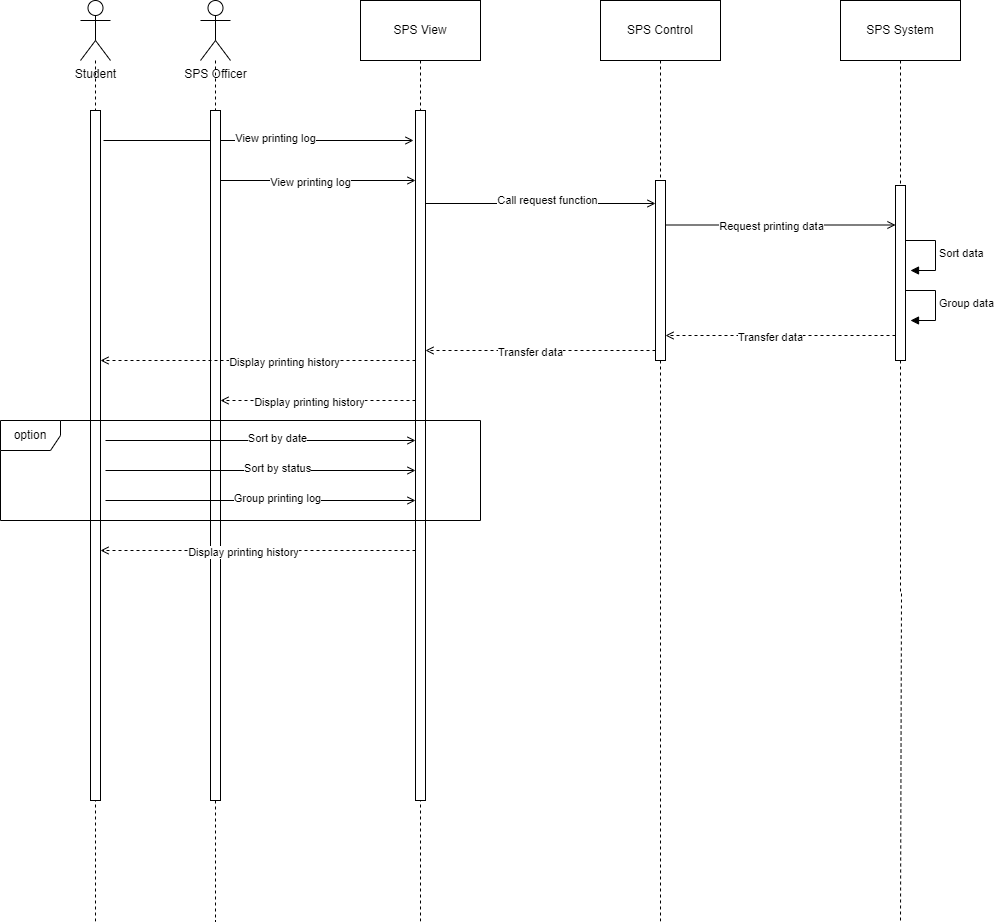

The diagram above was exported from draw.io. Its source (the exported page's mxGraphModel, read from the mxfile embedded in the PNG):
<mxGraphModel dx="1644" dy="432" grid="1" gridSize="10" guides="1" tooltips="1" connect="1" arrows="1" fold="1" page="1" pageScale="1" pageWidth="850" pageHeight="1100" math="0" shadow="0">
  <root>
    <mxCell id="0" />
    <mxCell id="1" parent="0" />
    <mxCell id="aJIv3JrRTuxJk59l7qPo-19" value="" style="endArrow=open;html=1;rounded=0;endFill=0;" parent="1" edge="1">
      <mxGeometry width="50" height="50" relative="1" as="geometry">
        <mxPoint x="63" y="180" as="sourcePoint" />
        <mxPoint x="373" y="180" as="targetPoint" />
      </mxGeometry>
    </mxCell>
    <mxCell id="aJIv3JrRTuxJk59l7qPo-21" value="View printing log" style="edgeLabel;html=1;align=center;verticalAlign=middle;resizable=0;points=[];" parent="aJIv3JrRTuxJk59l7qPo-19" connectable="0" vertex="1">
      <mxGeometry x="-0.0452" y="3" relative="1" as="geometry">
        <mxPoint x="23" as="offset" />
      </mxGeometry>
    </mxCell>
    <mxCell id="aJIv3JrRTuxJk59l7qPo-6" style="edgeStyle=orthogonalEdgeStyle;rounded=0;orthogonalLoop=1;jettySize=auto;html=1;endArrow=none;endFill=0;dashed=1;" parent="1" source="aJIv3JrRTuxJk59l7qPo-1" edge="1">
      <mxGeometry relative="1" as="geometry">
        <mxPoint x="55" y="960.800048828125" as="targetPoint" />
      </mxGeometry>
    </mxCell>
    <mxCell id="aJIv3JrRTuxJk59l7qPo-1" value="Student" style="shape=umlActor;verticalLabelPosition=bottom;verticalAlign=top;html=1;outlineConnect=0;" parent="1" vertex="1">
      <mxGeometry x="40" y="40" width="30" height="60" as="geometry" />
    </mxCell>
    <mxCell id="aJIv3JrRTuxJk59l7qPo-7" style="edgeStyle=orthogonalEdgeStyle;rounded=0;orthogonalLoop=1;jettySize=auto;html=1;endArrow=none;endFill=0;dashed=1;" parent="1" source="aJIv3JrRTuxJk59l7qPo-12" edge="1">
      <mxGeometry relative="1" as="geometry">
        <mxPoint x="175" y="961" as="targetPoint" />
        <Array as="points">
          <mxPoint x="175" y="596" />
          <mxPoint x="176" y="596" />
        </Array>
      </mxGeometry>
    </mxCell>
    <mxCell id="aJIv3JrRTuxJk59l7qPo-2" value="SPS Officer" style="shape=umlActor;verticalLabelPosition=bottom;verticalAlign=top;html=1;outlineConnect=0;" parent="1" vertex="1">
      <mxGeometry x="160" y="40" width="30" height="60" as="geometry" />
    </mxCell>
    <mxCell id="aJIv3JrRTuxJk59l7qPo-8" style="edgeStyle=orthogonalEdgeStyle;rounded=0;orthogonalLoop=1;jettySize=auto;html=1;endArrow=none;endFill=0;dashed=1;" parent="1" source="aJIv3JrRTuxJk59l7qPo-3" edge="1">
      <mxGeometry relative="1" as="geometry">
        <mxPoint x="380" y="960.7999877929688" as="targetPoint" />
      </mxGeometry>
    </mxCell>
    <mxCell id="aJIv3JrRTuxJk59l7qPo-3" value="SPS View" style="rounded=0;whiteSpace=wrap;html=1;" parent="1" vertex="1">
      <mxGeometry x="320" y="40" width="120" height="60" as="geometry" />
    </mxCell>
    <mxCell id="aJIv3JrRTuxJk59l7qPo-9" style="edgeStyle=orthogonalEdgeStyle;rounded=0;orthogonalLoop=1;jettySize=auto;html=1;endArrow=none;endFill=0;dashed=1;" parent="1" source="aJIv3JrRTuxJk59l7qPo-4" edge="1">
      <mxGeometry relative="1" as="geometry">
        <mxPoint x="620" y="960.800048828125" as="targetPoint" />
      </mxGeometry>
    </mxCell>
    <mxCell id="aJIv3JrRTuxJk59l7qPo-4" value="SPS Control" style="rounded=0;whiteSpace=wrap;html=1;" parent="1" vertex="1">
      <mxGeometry x="560" y="40" width="120" height="60" as="geometry" />
    </mxCell>
    <mxCell id="aJIv3JrRTuxJk59l7qPo-10" style="edgeStyle=orthogonalEdgeStyle;rounded=0;orthogonalLoop=1;jettySize=auto;html=1;endArrow=none;endFill=0;dashed=1;" parent="1" source="aJIv3JrRTuxJk59l7qPo-18" edge="1">
      <mxGeometry relative="1" as="geometry">
        <mxPoint x="860" y="960.7999877929688" as="targetPoint" />
        <Array as="points">
          <mxPoint x="860" y="633" />
          <mxPoint x="861" y="633" />
        </Array>
      </mxGeometry>
    </mxCell>
    <mxCell id="aJIv3JrRTuxJk59l7qPo-5" value="SPS System" style="rounded=0;whiteSpace=wrap;html=1;" parent="1" vertex="1">
      <mxGeometry x="800" y="40" width="120" height="60" as="geometry" />
    </mxCell>
    <mxCell id="aJIv3JrRTuxJk59l7qPo-11" value="" style="html=1;points=[[0,0,0,0,5],[0,1,0,0,-5],[1,0,0,0,5],[1,1,0,0,-5]];perimeter=orthogonalPerimeter;outlineConnect=0;targetShapes=umlLifeline;portConstraint=eastwest;newEdgeStyle={&quot;curved&quot;:0,&quot;rounded&quot;:0};" parent="1" vertex="1">
      <mxGeometry x="50" y="150" width="10" height="690" as="geometry" />
    </mxCell>
    <mxCell id="aJIv3JrRTuxJk59l7qPo-15" value="" style="edgeStyle=orthogonalEdgeStyle;rounded=0;orthogonalLoop=1;jettySize=auto;html=1;endArrow=none;endFill=0;dashed=1;" parent="1" source="aJIv3JrRTuxJk59l7qPo-2" target="aJIv3JrRTuxJk59l7qPo-12" edge="1">
      <mxGeometry relative="1" as="geometry">
        <mxPoint x="175" y="961" as="targetPoint" />
        <mxPoint x="175" y="100" as="sourcePoint" />
        <Array as="points">
          <mxPoint x="175" y="170" />
          <mxPoint x="175" y="170" />
        </Array>
      </mxGeometry>
    </mxCell>
    <mxCell id="aJIv3JrRTuxJk59l7qPo-12" value="" style="html=1;points=[[0,0,0,0,5],[0,1,0,0,-5],[1,0,0,0,5],[1,1,0,0,-5]];perimeter=orthogonalPerimeter;outlineConnect=0;targetShapes=umlLifeline;portConstraint=eastwest;newEdgeStyle={&quot;curved&quot;:0,&quot;rounded&quot;:0};" parent="1" vertex="1">
      <mxGeometry x="170" y="150" width="10" height="690" as="geometry" />
    </mxCell>
    <mxCell id="aJIv3JrRTuxJk59l7qPo-16" value="" style="html=1;points=[[0,0,0,0,5],[0,1,0,0,-5],[1,0,0,0,5],[1,1,0,0,-5]];perimeter=orthogonalPerimeter;outlineConnect=0;targetShapes=umlLifeline;portConstraint=eastwest;newEdgeStyle={&quot;curved&quot;:0,&quot;rounded&quot;:0};" parent="1" vertex="1">
      <mxGeometry x="375" y="150" width="10" height="690" as="geometry" />
    </mxCell>
    <mxCell id="aJIv3JrRTuxJk59l7qPo-17" value="" style="html=1;points=[[0,0,0,0,5],[0,1,0,0,-5],[1,0,0,0,5],[1,1,0,0,-5]];perimeter=orthogonalPerimeter;outlineConnect=0;targetShapes=umlLifeline;portConstraint=eastwest;newEdgeStyle={&quot;curved&quot;:0,&quot;rounded&quot;:0};" parent="1" vertex="1">
      <mxGeometry x="615" y="220" width="10" height="180" as="geometry" />
    </mxCell>
    <mxCell id="aJIv3JrRTuxJk59l7qPo-20" value="" style="endArrow=open;html=1;rounded=0;endFill=0;" parent="1" edge="1">
      <mxGeometry width="50" height="50" relative="1" as="geometry">
        <mxPoint x="180" y="220" as="sourcePoint" />
        <mxPoint x="375" y="220" as="targetPoint" />
      </mxGeometry>
    </mxCell>
    <mxCell id="aJIv3JrRTuxJk59l7qPo-22" value="View printing log" style="edgeLabel;html=1;align=center;verticalAlign=middle;resizable=0;points=[];" parent="aJIv3JrRTuxJk59l7qPo-20" connectable="0" vertex="1">
      <mxGeometry x="-0.0872" y="-1" relative="1" as="geometry">
        <mxPoint as="offset" />
      </mxGeometry>
    </mxCell>
    <mxCell id="aJIv3JrRTuxJk59l7qPo-23" value="" style="endArrow=open;html=1;rounded=0;endFill=0;" parent="1" edge="1">
      <mxGeometry width="50" height="50" relative="1" as="geometry">
        <mxPoint x="385" y="243" as="sourcePoint" />
        <mxPoint x="615" y="243" as="targetPoint" />
      </mxGeometry>
    </mxCell>
    <mxCell id="aJIv3JrRTuxJk59l7qPo-24" value="Call request function" style="edgeLabel;html=1;align=center;verticalAlign=middle;resizable=0;points=[];" parent="aJIv3JrRTuxJk59l7qPo-23" connectable="0" vertex="1">
      <mxGeometry x="0.0522" y="4" relative="1" as="geometry">
        <mxPoint as="offset" />
      </mxGeometry>
    </mxCell>
    <mxCell id="aJIv3JrRTuxJk59l7qPo-25" value="" style="endArrow=open;html=1;rounded=0;endFill=0;" parent="1" edge="1">
      <mxGeometry width="50" height="50" relative="1" as="geometry">
        <mxPoint x="625" y="264.5" as="sourcePoint" />
        <mxPoint x="855" y="264.5" as="targetPoint" />
      </mxGeometry>
    </mxCell>
    <mxCell id="aJIv3JrRTuxJk59l7qPo-27" value="Request printing data" style="edgeLabel;html=1;align=center;verticalAlign=middle;resizable=0;points=[];" parent="aJIv3JrRTuxJk59l7qPo-25" connectable="0" vertex="1">
      <mxGeometry x="-0.087" y="-1" relative="1" as="geometry">
        <mxPoint as="offset" />
      </mxGeometry>
    </mxCell>
    <mxCell id="aJIv3JrRTuxJk59l7qPo-26" value="" style="edgeStyle=orthogonalEdgeStyle;rounded=0;orthogonalLoop=1;jettySize=auto;html=1;endArrow=none;endFill=0;dashed=1;" parent="1" source="aJIv3JrRTuxJk59l7qPo-5" target="aJIv3JrRTuxJk59l7qPo-18" edge="1">
      <mxGeometry relative="1" as="geometry">
        <mxPoint x="860" y="960.7999877929688" as="targetPoint" />
        <mxPoint x="860" y="100" as="sourcePoint" />
        <Array as="points">
          <mxPoint x="860" y="230" />
          <mxPoint x="860" y="230" />
        </Array>
      </mxGeometry>
    </mxCell>
    <mxCell id="aJIv3JrRTuxJk59l7qPo-18" value="" style="html=1;points=[[0,0,0,0,5],[0,1,0,0,-5],[1,0,0,0,5],[1,1,0,0,-5]];perimeter=orthogonalPerimeter;outlineConnect=0;targetShapes=umlLifeline;portConstraint=eastwest;newEdgeStyle={&quot;curved&quot;:0,&quot;rounded&quot;:0};" parent="1" vertex="1">
      <mxGeometry x="855" y="225" width="10" height="175" as="geometry" />
    </mxCell>
    <mxCell id="aJIv3JrRTuxJk59l7qPo-29" value="" style="endArrow=open;html=1;rounded=0;endFill=0;dashed=1;" parent="1" edge="1">
      <mxGeometry width="50" height="50" relative="1" as="geometry">
        <mxPoint x="855" y="375" as="sourcePoint" />
        <mxPoint x="625" y="375" as="targetPoint" />
      </mxGeometry>
    </mxCell>
    <mxCell id="aJIv3JrRTuxJk59l7qPo-30" value="Transfer data" style="edgeLabel;html=1;align=center;verticalAlign=middle;resizable=0;points=[];" parent="aJIv3JrRTuxJk59l7qPo-29" connectable="0" vertex="1">
      <mxGeometry x="0.0957" y="1" relative="1" as="geometry">
        <mxPoint as="offset" />
      </mxGeometry>
    </mxCell>
    <mxCell id="aJIv3JrRTuxJk59l7qPo-33" value="Sort data" style="html=1;align=left;spacingLeft=2;endArrow=block;rounded=0;edgeStyle=orthogonalEdgeStyle;curved=0;rounded=0;" parent="1" edge="1">
      <mxGeometry relative="1" as="geometry">
        <mxPoint x="865" y="280" as="sourcePoint" />
        <Array as="points">
          <mxPoint x="895" y="310" />
        </Array>
        <mxPoint x="870" y="310" as="targetPoint" />
      </mxGeometry>
    </mxCell>
    <mxCell id="aJIv3JrRTuxJk59l7qPo-35" value="Group data" style="html=1;align=left;spacingLeft=2;endArrow=block;rounded=0;edgeStyle=orthogonalEdgeStyle;curved=0;rounded=0;" parent="1" edge="1">
      <mxGeometry relative="1" as="geometry">
        <mxPoint x="865" y="330" as="sourcePoint" />
        <Array as="points">
          <mxPoint x="895" y="360" />
        </Array>
        <mxPoint x="870" y="360" as="targetPoint" />
      </mxGeometry>
    </mxCell>
    <mxCell id="aJIv3JrRTuxJk59l7qPo-36" value="" style="endArrow=open;html=1;rounded=0;endFill=0;dashed=1;" parent="1" edge="1">
      <mxGeometry width="50" height="50" relative="1" as="geometry">
        <mxPoint x="615" y="390" as="sourcePoint" />
        <mxPoint x="385" y="390" as="targetPoint" />
      </mxGeometry>
    </mxCell>
    <mxCell id="aJIv3JrRTuxJk59l7qPo-37" value="Transfer data" style="edgeLabel;html=1;align=center;verticalAlign=middle;resizable=0;points=[];" parent="aJIv3JrRTuxJk59l7qPo-36" connectable="0" vertex="1">
      <mxGeometry x="0.0957" y="1" relative="1" as="geometry">
        <mxPoint as="offset" />
      </mxGeometry>
    </mxCell>
    <mxCell id="aJIv3JrRTuxJk59l7qPo-38" value="" style="endArrow=open;html=1;rounded=0;endFill=0;dashed=1;" parent="1" target="aJIv3JrRTuxJk59l7qPo-11" edge="1">
      <mxGeometry width="50" height="50" relative="1" as="geometry">
        <mxPoint x="375" y="400" as="sourcePoint" />
        <mxPoint x="145" y="400" as="targetPoint" />
      </mxGeometry>
    </mxCell>
    <mxCell id="aJIv3JrRTuxJk59l7qPo-39" value="Display printing history" style="edgeLabel;html=1;align=center;verticalAlign=middle;resizable=0;points=[];" parent="aJIv3JrRTuxJk59l7qPo-38" connectable="0" vertex="1">
      <mxGeometry x="0.0957" y="1" relative="1" as="geometry">
        <mxPoint x="41" as="offset" />
      </mxGeometry>
    </mxCell>
    <mxCell id="aJIv3JrRTuxJk59l7qPo-40" value="" style="endArrow=open;html=1;rounded=0;endFill=0;dashed=1;" parent="1" edge="1">
      <mxGeometry width="50" height="50" relative="1" as="geometry">
        <mxPoint x="375" y="440" as="sourcePoint" />
        <mxPoint x="180" y="440" as="targetPoint" />
      </mxGeometry>
    </mxCell>
    <mxCell id="aJIv3JrRTuxJk59l7qPo-41" value="Display printing history" style="edgeLabel;html=1;align=center;verticalAlign=middle;resizable=0;points=[];" parent="aJIv3JrRTuxJk59l7qPo-40" connectable="0" vertex="1">
      <mxGeometry x="0.0957" y="1" relative="1" as="geometry">
        <mxPoint as="offset" />
      </mxGeometry>
    </mxCell>
    <mxCell id="aJIv3JrRTuxJk59l7qPo-43" value="" style="endArrow=open;html=1;rounded=0;endFill=0;" parent="1" edge="1">
      <mxGeometry width="50" height="50" relative="1" as="geometry">
        <mxPoint x="65" y="480" as="sourcePoint" />
        <mxPoint x="375" y="480" as="targetPoint" />
      </mxGeometry>
    </mxCell>
    <mxCell id="aJIv3JrRTuxJk59l7qPo-44" value="Sort by date" style="edgeLabel;html=1;align=center;verticalAlign=middle;resizable=0;points=[];" parent="aJIv3JrRTuxJk59l7qPo-43" connectable="0" vertex="1">
      <mxGeometry x="-0.0452" y="3" relative="1" as="geometry">
        <mxPoint x="23" as="offset" />
      </mxGeometry>
    </mxCell>
    <mxCell id="aJIv3JrRTuxJk59l7qPo-45" value="" style="endArrow=open;html=1;rounded=0;endFill=0;" parent="1" edge="1">
      <mxGeometry width="50" height="50" relative="1" as="geometry">
        <mxPoint x="65" y="510" as="sourcePoint" />
        <mxPoint x="375" y="510" as="targetPoint" />
      </mxGeometry>
    </mxCell>
    <mxCell id="aJIv3JrRTuxJk59l7qPo-46" value="Sort by status" style="edgeLabel;html=1;align=center;verticalAlign=middle;resizable=0;points=[];" parent="aJIv3JrRTuxJk59l7qPo-45" connectable="0" vertex="1">
      <mxGeometry x="-0.0452" y="3" relative="1" as="geometry">
        <mxPoint x="23" as="offset" />
      </mxGeometry>
    </mxCell>
    <mxCell id="aJIv3JrRTuxJk59l7qPo-47" value="" style="endArrow=open;html=1;rounded=0;endFill=0;" parent="1" edge="1">
      <mxGeometry width="50" height="50" relative="1" as="geometry">
        <mxPoint x="65" y="540" as="sourcePoint" />
        <mxPoint x="375" y="540" as="targetPoint" />
      </mxGeometry>
    </mxCell>
    <mxCell id="aJIv3JrRTuxJk59l7qPo-48" value="Group printing log" style="edgeLabel;html=1;align=center;verticalAlign=middle;resizable=0;points=[];" parent="aJIv3JrRTuxJk59l7qPo-47" connectable="0" vertex="1">
      <mxGeometry x="-0.0452" y="3" relative="1" as="geometry">
        <mxPoint x="23" as="offset" />
      </mxGeometry>
    </mxCell>
    <mxCell id="aJIv3JrRTuxJk59l7qPo-49" value="option" style="shape=umlFrame;whiteSpace=wrap;html=1;pointerEvents=0;" parent="1" vertex="1">
      <mxGeometry x="-40" y="460" width="480" height="100" as="geometry" />
    </mxCell>
    <mxCell id="aJIv3JrRTuxJk59l7qPo-50" value="" style="endArrow=open;html=1;rounded=0;endFill=0;dashed=1;" parent="1" target="aJIv3JrRTuxJk59l7qPo-11" edge="1">
      <mxGeometry width="50" height="50" relative="1" as="geometry">
        <mxPoint x="375" y="590" as="sourcePoint" />
        <mxPoint x="180" y="590" as="targetPoint" />
      </mxGeometry>
    </mxCell>
    <mxCell id="aJIv3JrRTuxJk59l7qPo-51" value="Display printing history" style="edgeLabel;html=1;align=center;verticalAlign=middle;resizable=0;points=[];" parent="aJIv3JrRTuxJk59l7qPo-50" connectable="0" vertex="1">
      <mxGeometry x="0.0957" y="1" relative="1" as="geometry">
        <mxPoint as="offset" />
      </mxGeometry>
    </mxCell>
  </root>
</mxGraphModel>